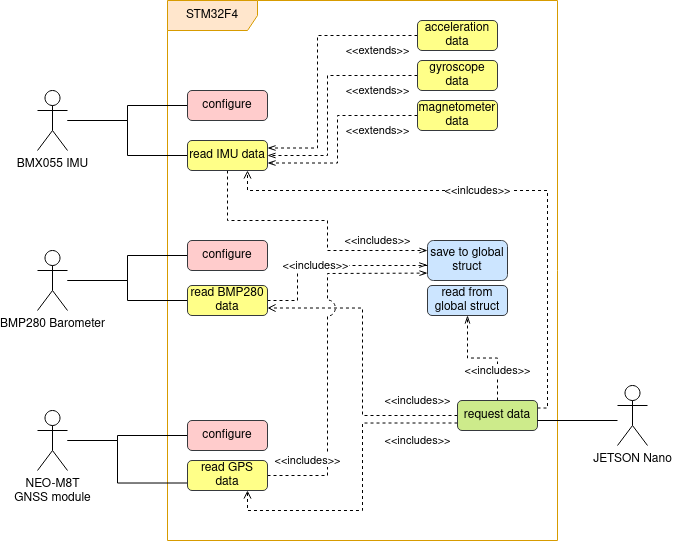

The diagram above was exported from draw.io. Its source (the exported page's mxGraphModel, read from the mxfile embedded in the PNG):
<mxGraphModel dx="677" dy="370" grid="1" gridSize="10" guides="1" tooltips="1" connect="1" arrows="1" fold="1" page="1" pageScale="1" pageWidth="850" pageHeight="1100" background="#ffffff" math="0" shadow="0">
  <root>
    <mxCell id="0" />
    <mxCell id="1" parent="0" />
    <mxCell id="sGvY7cUtfDpLEjNZMFFf-1" value="STM32F4" style="shape=umlFrame;whiteSpace=wrap;html=1;width=90;height=30;fillColor=#ffe6cc;strokeColor=#d79b00;" vertex="1" parent="1">
      <mxGeometry x="230" y="180" width="390" height="540" as="geometry" />
    </mxCell>
    <mxCell id="sGvY7cUtfDpLEjNZMFFf-31" style="edgeStyle=orthogonalEdgeStyle;rounded=0;orthogonalLoop=1;jettySize=auto;html=1;entryX=0;entryY=0.5;entryDx=0;entryDy=0;endArrow=none;endFill=0;" edge="1" parent="1" source="sGvY7cUtfDpLEjNZMFFf-2" target="sGvY7cUtfDpLEjNZMFFf-8">
      <mxGeometry relative="1" as="geometry" />
    </mxCell>
    <mxCell id="sGvY7cUtfDpLEjNZMFFf-2" value="BMX055 IMU" style="shape=umlActor;verticalLabelPosition=bottom;verticalAlign=top;html=1;" vertex="1" parent="1">
      <mxGeometry x="100" y="270" width="30" height="60" as="geometry" />
    </mxCell>
    <mxCell id="sGvY7cUtfDpLEjNZMFFf-33" style="edgeStyle=orthogonalEdgeStyle;rounded=0;orthogonalLoop=1;jettySize=auto;html=1;entryX=0;entryY=0.5;entryDx=0;entryDy=0;endArrow=none;endFill=0;" edge="1" parent="1" source="sGvY7cUtfDpLEjNZMFFf-4" target="sGvY7cUtfDpLEjNZMFFf-23">
      <mxGeometry relative="1" as="geometry" />
    </mxCell>
    <mxCell id="sGvY7cUtfDpLEjNZMFFf-34" style="edgeStyle=orthogonalEdgeStyle;rounded=0;orthogonalLoop=1;jettySize=auto;html=1;entryX=0;entryY=0.5;entryDx=0;entryDy=0;endArrow=none;endFill=0;" edge="1" parent="1" source="sGvY7cUtfDpLEjNZMFFf-4" target="sGvY7cUtfDpLEjNZMFFf-21">
      <mxGeometry relative="1" as="geometry" />
    </mxCell>
    <mxCell id="sGvY7cUtfDpLEjNZMFFf-4" value="BMP280 Barometer" style="shape=umlActor;verticalLabelPosition=bottom;verticalAlign=top;html=1;" vertex="1" parent="1">
      <mxGeometry x="100" y="430" width="30" height="60" as="geometry" />
    </mxCell>
    <mxCell id="sGvY7cUtfDpLEjNZMFFf-35" style="edgeStyle=orthogonalEdgeStyle;rounded=0;orthogonalLoop=1;jettySize=auto;html=1;entryX=0;entryY=0.5;entryDx=0;entryDy=0;endArrow=none;endFill=0;" edge="1" parent="1" source="sGvY7cUtfDpLEjNZMFFf-5" target="sGvY7cUtfDpLEjNZMFFf-24">
      <mxGeometry relative="1" as="geometry">
        <Array as="points">
          <mxPoint x="180" y="620" />
          <mxPoint x="180" y="615" />
        </Array>
      </mxGeometry>
    </mxCell>
    <mxCell id="sGvY7cUtfDpLEjNZMFFf-36" style="edgeStyle=orthogonalEdgeStyle;rounded=0;orthogonalLoop=1;jettySize=auto;html=1;entryX=0;entryY=0.75;entryDx=0;entryDy=0;endArrow=none;endFill=0;" edge="1" parent="1" source="sGvY7cUtfDpLEjNZMFFf-5" target="sGvY7cUtfDpLEjNZMFFf-22">
      <mxGeometry relative="1" as="geometry">
        <Array as="points">
          <mxPoint x="180" y="620" />
          <mxPoint x="180" y="663" />
        </Array>
      </mxGeometry>
    </mxCell>
    <mxCell id="sGvY7cUtfDpLEjNZMFFf-5" value="&lt;div&gt;NEO-M8T &lt;br&gt;&lt;/div&gt;&lt;div&gt;GNSS module&lt;/div&gt;" style="shape=umlActor;verticalLabelPosition=bottom;verticalAlign=top;html=1;" vertex="1" parent="1">
      <mxGeometry x="100" y="590" width="30" height="60" as="geometry" />
    </mxCell>
    <mxCell id="sGvY7cUtfDpLEjNZMFFf-8" value="configure" style="rounded=1;whiteSpace=wrap;html=1;fillColor=#ffcccc;strokeColor=#36393d;" vertex="1" parent="1">
      <mxGeometry x="250" y="270" width="80" height="30" as="geometry" />
    </mxCell>
    <mxCell id="sGvY7cUtfDpLEjNZMFFf-25" value="&amp;lt;&amp;lt;includes&amp;gt;&amp;gt;" style="edgeStyle=orthogonalEdgeStyle;rounded=0;orthogonalLoop=1;jettySize=auto;html=1;dashed=1;endArrow=openThin;endFill=0;entryX=0;entryY=0.25;entryDx=0;entryDy=0;" edge="1" parent="1" source="sGvY7cUtfDpLEjNZMFFf-9" target="sGvY7cUtfDpLEjNZMFFf-20">
      <mxGeometry x="0.6429" y="10" relative="1" as="geometry">
        <mxPoint x="520" y="430" as="targetPoint" />
        <Array as="points">
          <mxPoint x="290" y="400" />
          <mxPoint x="390" y="400" />
          <mxPoint x="390" y="430" />
        </Array>
        <mxPoint as="offset" />
      </mxGeometry>
    </mxCell>
    <mxCell id="sGvY7cUtfDpLEjNZMFFf-32" style="edgeStyle=orthogonalEdgeStyle;rounded=0;orthogonalLoop=1;jettySize=auto;html=1;endArrow=none;endFill=0;" edge="1" parent="1" source="sGvY7cUtfDpLEjNZMFFf-9">
      <mxGeometry relative="1" as="geometry">
        <mxPoint x="130" y="300" as="targetPoint" />
        <Array as="points">
          <mxPoint x="190" y="335" />
          <mxPoint x="190" y="300" />
        </Array>
      </mxGeometry>
    </mxCell>
    <mxCell id="sGvY7cUtfDpLEjNZMFFf-9" value="read IMU data " style="rounded=1;whiteSpace=wrap;html=1;fillColor=#ffff88;strokeColor=#36393d;" vertex="1" parent="1">
      <mxGeometry x="250" y="320" width="80" height="30" as="geometry" />
    </mxCell>
    <mxCell id="sGvY7cUtfDpLEjNZMFFf-29" value="&amp;lt;&amp;lt;includes&amp;gt;&amp;gt;" style="edgeStyle=orthogonalEdgeStyle;rounded=0;orthogonalLoop=1;jettySize=auto;html=1;dashed=1;endArrow=openThin;endFill=0;" edge="1" parent="1" source="sGvY7cUtfDpLEjNZMFFf-11" target="sGvY7cUtfDpLEjNZMFFf-28">
      <mxGeometry x="-0.4783" relative="1" as="geometry">
        <mxPoint as="offset" />
      </mxGeometry>
    </mxCell>
    <mxCell id="sGvY7cUtfDpLEjNZMFFf-37" value="&amp;lt;&amp;lt;includes&amp;gt;&amp;gt;" style="edgeStyle=orthogonalEdgeStyle;rounded=0;orthogonalLoop=1;jettySize=auto;html=1;entryX=0.75;entryY=1;entryDx=0;entryDy=0;endArrow=open;endFill=0;dashed=1;exitX=0;exitY=0.75;exitDx=0;exitDy=0;" edge="1" parent="1" source="sGvY7cUtfDpLEjNZMFFf-11" target="sGvY7cUtfDpLEjNZMFFf-22">
      <mxGeometry x="-0.2913" y="55" relative="1" as="geometry">
        <mxPoint as="offset" />
      </mxGeometry>
    </mxCell>
    <mxCell id="sGvY7cUtfDpLEjNZMFFf-38" value="&amp;lt;&amp;lt;includes&amp;gt;&amp;gt;" style="edgeStyle=orthogonalEdgeStyle;rounded=0;orthogonalLoop=1;jettySize=auto;html=1;exitX=0;exitY=0.5;exitDx=0;exitDy=0;entryX=1;entryY=0.75;entryDx=0;entryDy=0;dashed=1;endArrow=open;endFill=0;jumpStyle=none;jumpSize=12;" edge="1" parent="1" source="sGvY7cUtfDpLEjNZMFFf-11" target="sGvY7cUtfDpLEjNZMFFf-21">
      <mxGeometry x="-0.7311" y="-15" relative="1" as="geometry">
        <mxPoint as="offset" />
      </mxGeometry>
    </mxCell>
    <mxCell id="sGvY7cUtfDpLEjNZMFFf-39" value="&amp;lt;&amp;lt;inlcudes&amp;gt;&amp;gt;" style="edgeStyle=orthogonalEdgeStyle;rounded=0;jumpStyle=arc;jumpSize=13;orthogonalLoop=1;jettySize=auto;html=1;exitX=1;exitY=0.25;exitDx=0;exitDy=0;entryX=0.75;entryY=1;entryDx=0;entryDy=0;dashed=1;endArrow=open;endFill=0;" edge="1" parent="1" source="sGvY7cUtfDpLEjNZMFFf-11" target="sGvY7cUtfDpLEjNZMFFf-9">
      <mxGeometry x="0.0868" relative="1" as="geometry">
        <Array as="points">
          <mxPoint x="610" y="588" />
          <mxPoint x="610" y="370" />
          <mxPoint x="310" y="370" />
        </Array>
        <mxPoint as="offset" />
      </mxGeometry>
    </mxCell>
    <mxCell id="sGvY7cUtfDpLEjNZMFFf-11" value="request data" style="rounded=1;whiteSpace=wrap;html=1;fillColor=#cdeb8b;strokeColor=#36393d;" vertex="1" parent="1">
      <mxGeometry x="520" y="580" width="80" height="30" as="geometry" />
    </mxCell>
    <mxCell id="sGvY7cUtfDpLEjNZMFFf-41" value="" style="edgeStyle=orthogonalEdgeStyle;rounded=0;jumpStyle=arc;jumpSize=13;orthogonalLoop=1;jettySize=auto;html=1;endArrow=none;endFill=0;" edge="1" parent="1" source="sGvY7cUtfDpLEjNZMFFf-12" target="sGvY7cUtfDpLEjNZMFFf-11">
      <mxGeometry relative="1" as="geometry">
        <Array as="points">
          <mxPoint x="650" y="600" />
          <mxPoint x="650" y="600" />
        </Array>
      </mxGeometry>
    </mxCell>
    <mxCell id="sGvY7cUtfDpLEjNZMFFf-12" value="JETSON Nano" style="shape=umlActor;verticalLabelPosition=bottom;verticalAlign=top;html=1;" vertex="1" parent="1">
      <mxGeometry x="680" y="565" width="30" height="60" as="geometry" />
    </mxCell>
    <mxCell id="sGvY7cUtfDpLEjNZMFFf-16" value="&amp;lt;&amp;lt;extends&amp;gt;&amp;gt;" style="edgeStyle=orthogonalEdgeStyle;rounded=0;orthogonalLoop=1;jettySize=auto;html=1;entryX=1;entryY=0.25;entryDx=0;entryDy=0;dashed=1;endArrow=openThin;endFill=0;exitX=0;exitY=0.5;exitDx=0;exitDy=0;" edge="1" parent="1" source="sGvY7cUtfDpLEjNZMFFf-13" target="sGvY7cUtfDpLEjNZMFFf-9">
      <mxGeometry x="-0.6952" y="15" relative="1" as="geometry">
        <Array as="points">
          <mxPoint x="380" y="215" />
          <mxPoint x="380" y="328" />
        </Array>
        <mxPoint as="offset" />
      </mxGeometry>
    </mxCell>
    <mxCell id="sGvY7cUtfDpLEjNZMFFf-13" value="acceleration&lt;br&gt;data " style="rounded=1;whiteSpace=wrap;html=1;fillColor=#ffff88;strokeColor=#36393d;" vertex="1" parent="1">
      <mxGeometry x="480" y="200" width="80" height="30" as="geometry" />
    </mxCell>
    <mxCell id="sGvY7cUtfDpLEjNZMFFf-19" value="&amp;lt;&amp;lt;extends&amp;gt;&amp;gt;" style="edgeStyle=orthogonalEdgeStyle;rounded=0;orthogonalLoop=1;jettySize=auto;html=1;entryX=1;entryY=0.5;entryDx=0;entryDy=0;dashed=1;endArrow=openThin;endFill=0;exitX=0;exitY=0.5;exitDx=0;exitDy=0;" edge="1" parent="1" source="sGvY7cUtfDpLEjNZMFFf-14" target="sGvY7cUtfDpLEjNZMFFf-9">
      <mxGeometry x="-0.6522" y="15" relative="1" as="geometry">
        <Array as="points">
          <mxPoint x="390" y="255" />
          <mxPoint x="390" y="335" />
        </Array>
        <mxPoint as="offset" />
      </mxGeometry>
    </mxCell>
    <mxCell id="sGvY7cUtfDpLEjNZMFFf-14" value="gyroscope data " style="rounded=1;whiteSpace=wrap;html=1;fillColor=#ffff88;strokeColor=#36393d;" vertex="1" parent="1">
      <mxGeometry x="480" y="240" width="80" height="30" as="geometry" />
    </mxCell>
    <mxCell id="sGvY7cUtfDpLEjNZMFFf-18" value="&amp;lt;&amp;lt;extends&amp;gt;&amp;gt;" style="edgeStyle=orthogonalEdgeStyle;rounded=0;orthogonalLoop=1;jettySize=auto;html=1;entryX=1;entryY=0.75;entryDx=0;entryDy=0;dashed=1;endArrow=openThin;endFill=0;" edge="1" parent="1" source="sGvY7cUtfDpLEjNZMFFf-15" target="sGvY7cUtfDpLEjNZMFFf-9">
      <mxGeometry x="-0.038" y="40" relative="1" as="geometry">
        <Array as="points">
          <mxPoint x="400" y="295" />
          <mxPoint x="400" y="342" />
        </Array>
        <mxPoint as="offset" />
      </mxGeometry>
    </mxCell>
    <mxCell id="sGvY7cUtfDpLEjNZMFFf-15" value="magnetometer&lt;br&gt;data " style="rounded=1;whiteSpace=wrap;html=1;fillColor=#ffff88;strokeColor=#36393d;" vertex="1" parent="1">
      <mxGeometry x="480" y="280" width="80" height="30" as="geometry" />
    </mxCell>
    <mxCell id="sGvY7cUtfDpLEjNZMFFf-20" value="save to global struct" style="rounded=1;whiteSpace=wrap;html=1;fillColor=#cce5ff;strokeColor=#36393d;" vertex="1" parent="1">
      <mxGeometry x="490" y="420" width="80" height="40" as="geometry" />
    </mxCell>
    <mxCell id="sGvY7cUtfDpLEjNZMFFf-26" value="&amp;lt;&amp;lt;includes&amp;gt;&amp;gt;" style="edgeStyle=orthogonalEdgeStyle;rounded=0;orthogonalLoop=1;jettySize=auto;html=1;dashed=1;endArrow=openThin;endFill=0;entryX=-0.003;entryY=0.614;entryDx=0;entryDy=0;entryPerimeter=0;" edge="1" parent="1" target="sGvY7cUtfDpLEjNZMFFf-20">
      <mxGeometry relative="1" as="geometry">
        <mxPoint x="490" y="440" as="targetPoint" />
        <mxPoint x="300" y="480" as="sourcePoint" />
        <Array as="points">
          <mxPoint x="360" y="480" />
          <mxPoint x="360" y="445" />
          <mxPoint x="490" y="445" />
        </Array>
      </mxGeometry>
    </mxCell>
    <mxCell id="sGvY7cUtfDpLEjNZMFFf-21" value="read BMP280 data " style="rounded=1;whiteSpace=wrap;html=1;fillColor=#ffff88;strokeColor=#36393d;" vertex="1" parent="1">
      <mxGeometry x="250" y="465" width="80" height="30" as="geometry" />
    </mxCell>
    <mxCell id="sGvY7cUtfDpLEjNZMFFf-27" value="&amp;lt;&amp;lt;includes&amp;gt;&amp;gt;" style="edgeStyle=orthogonalEdgeStyle;rounded=0;orthogonalLoop=1;jettySize=auto;html=1;dashed=1;endArrow=openThin;endFill=0;entryX=0;entryY=0.815;entryDx=0;entryDy=0;entryPerimeter=0;jumpStyle=arc;jumpSize=16;" edge="1" parent="1" target="sGvY7cUtfDpLEjNZMFFf-20">
      <mxGeometry x="-0.6432" y="15" relative="1" as="geometry">
        <mxPoint x="300" y="655" as="sourcePoint" />
        <mxPoint x="490" y="460" as="targetPoint" />
        <Array as="points">
          <mxPoint x="390" y="655" />
          <mxPoint x="390" y="453" />
          <mxPoint x="490" y="453" />
        </Array>
        <mxPoint as="offset" />
      </mxGeometry>
    </mxCell>
    <mxCell id="sGvY7cUtfDpLEjNZMFFf-22" value="read GPS data " style="rounded=1;whiteSpace=wrap;html=1;fillColor=#ffff88;strokeColor=#36393d;" vertex="1" parent="1">
      <mxGeometry x="250" y="640" width="80" height="30" as="geometry" />
    </mxCell>
    <mxCell id="sGvY7cUtfDpLEjNZMFFf-23" value="configure" style="rounded=1;whiteSpace=wrap;html=1;fillColor=#ffcccc;strokeColor=#36393d;" vertex="1" parent="1">
      <mxGeometry x="250" y="420" width="80" height="30" as="geometry" />
    </mxCell>
    <mxCell id="sGvY7cUtfDpLEjNZMFFf-24" value="configure" style="rounded=1;whiteSpace=wrap;html=1;fillColor=#ffcccc;strokeColor=#36393d;" vertex="1" parent="1">
      <mxGeometry x="250" y="600" width="80" height="30" as="geometry" />
    </mxCell>
    <mxCell id="sGvY7cUtfDpLEjNZMFFf-28" value="read from global struct" style="rounded=1;whiteSpace=wrap;html=1;fillColor=#cce5ff;strokeColor=#36393d;" vertex="1" parent="1">
      <mxGeometry x="490" y="465" width="80" height="30" as="geometry" />
    </mxCell>
  </root>
</mxGraphModel>